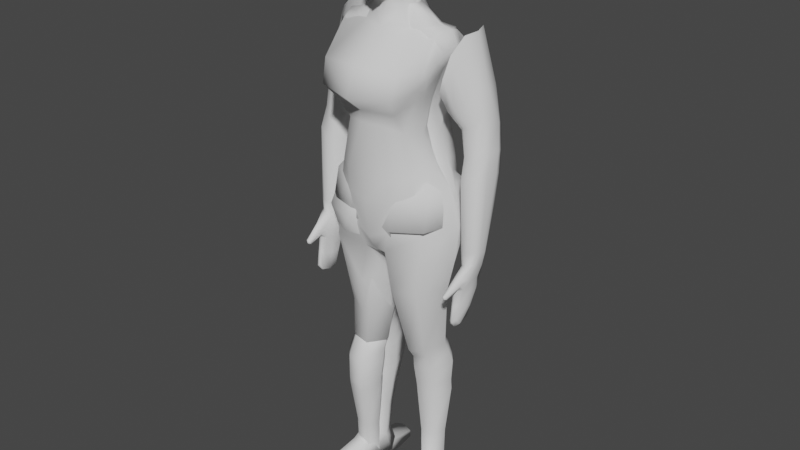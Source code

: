 # Source: player.blend  (saved by Blender 2.90.8; exported with 4.5.12 LTS)
import bpy
from mathutils import Matrix  # noqa: F401  (used for matrix-valued properties, if any)

bpy.ops.wm.read_factory_settings(use_empty=True)
scene = bpy.context.scene
scene.name = 'Scene'

# ---- collections
col_collection = bpy.data.collections.new('Collection'); scene.collection.children.link(col_collection)

# ---- materials (node trees are filled in below, after node groups)
mat_material_001 = bpy.data.materials.new('Material.001')
mat_material_001.alpha_threshold = 0.0
mat_material_001.use_transparent_shadow = False
mat_material_001.roughness = 0.5
mat_material_001.specular_intensity = 0.0
mat_material_001.line_color = (0.0, 0.0, 0.0, 1.0)

# ---- material node trees

# ---- world
world_world = bpy.data.worlds.new('World'); scene.world = world_world
world_world.use_nodes = True; world_world.node_tree.nodes.clear()
_N = world_world.node_tree.nodes; _L = world_world.node_tree.links
n0 = _N.new('ShaderNodeOutputWorld'); n0.name = 'World Output'; n0.location = (300, 300)
n1 = _N.new('ShaderNodeBackground'); n1.name = 'Background'; n1.location = (10, 300)
n1.inputs[0].default_value = (0.05088, 0.05088, 0.05088, 1.0)
_L.new(n1.outputs[0], n0.inputs[0])
n0.is_active_output = True
world_world.color = (0.05088, 0.05088, 0.05088)
world_world.use_sun_shadow = False
world_world.sun_shadow_jitter_overblur = 0.0

# ---- meshes
me_cube_002 = bpy.data.meshes.new('Cube.002')
me_cube_002.from_pydata([(0.09848, -0.1433, 0.3725), (0.07758, -0.05275, 0.5908), (0.1229, 0.03001, 0.2014), (0.1224, -0.106, 0.1797), (0.08242, 0.07028, 0.464), (0.06005, -0.1448, 0.3324), (0.0, -0.1687, 0.3403), (0.09497, -0.09825, 0.3064), (0.06536, 0.05768, 0.1932), (0.1168, 0.05342, 0.4314), (0.1234, -0.08287, 0.4028), (0.1509, 0.05558, 0.5849), (0.161, -0.04817, 0.5807), (0.1154, 0.06225, 0.475), (0.01336, -0.07119, -0.1117), (0.126, -0.09029, 0.4328), (0.07302, 0.06483, 0.4236), (0.07417, -0.1408, 0.1739), (0.1306, 0.06181, 0.5404), (0.1448, -0.07279, 0.4968), (0.1349, 0.002655, 0.6052), (0.0, -0.1514, 0.1695), (0.115, -0.03971, 0.2839), (0.0, 0.05885, 0.1973), (0.09209, 0.01793, 0.3108), (0.0, -0.1948, 0.5087), (0.0, 0.06923, 0.5407), (0.0, -0.2248, 0.4208), (0.0, 0.0707, 0.4639), (0.0, 0.04372, 0.6489), (0.0, -0.06964, 0.6353), (0.05228, 0.02626, 0.6509), (0.05264, -0.04945, 0.6394), (0.0, -0.08556, 0.5895), (0.0, 0.06045, 0.5912), (0.0, -0.1709, 0.3747), (0.0, 0.06596, 0.421), (0.1769, 0.1109, 0.01444), (0.1536, -0.0958, 0.006452), (0.0, -0.0677, -0.1056), (0.05975, -0.1295, -0.003817), (0.0, -0.1409, -0.02614), (0.0, 0.1279, 0.02221), (0.1541, 0.0884, -0.09101), (0.1526, -0.1062, -0.07988), (0.2219, -0.01758, -0.08343), (0.03554, -0.1126, -0.07856), (0.0, -0.1146, -0.07521), (0.0, 0.06414, -0.06228), (0.06021, 0.03834, 0.325), (0.2205, -0.004333, 0.0194), (0.0448, 0.009698, -0.4126), (0.1095, 0.04519, 0.5931), (0.1225, -0.1857, 0.4258), (0.127, -0.1678, 0.4982), (0.05973, -0.005811, 0.6454), (0.08532, 0.07272, 0.531), (0.1773, -0.003275, 0.5935), (0.1172, -0.007677, 0.3767), (0.1506, -0.03316, 0.1999), (0.07371, 0.1517, 0.008154), (0.0, 0.04112, 0.3301), (0.05442, 0.08517, -0.09061), (0.0, 0.03063, 0.7036), (0.0, -0.07353, 0.6777), (0.03966, 0.01725, 0.7157), (0.04638, -0.05566, 0.6932), (0.0, 0.07373, 0.7961), (0.05552, -0.01338, 0.7131), (0.008432, -0.03192, -0.1934), (0.1306, 0.06553, -0.1801), (0.136, -0.09146, -0.201), (0.2, -0.02183, -0.1849), (0.06069, -0.1119, -0.2052), (0.04039, 0.08199, -0.18), (0.1272, 0.06264, -0.3998), (0.1321, -0.04127, -0.4242), (0.1673, 0.01658, -0.4057), (0.08098, -0.05659, -0.4284), (0.06693, 0.0772, -0.399), (0.04639, 0.02555, -0.4508), (0.1299, 0.07918, -0.4378), (0.1348, -0.01854, -0.4588), (0.1705, 0.03253, -0.4437), (0.08303, -0.03407, -0.463), (0.0688, 0.09392, -0.437), (0.04258, 0.03658, -0.491), (0.1336, 0.09506, -0.4769), (0.139, -0.01326, -0.5004), (0.1779, 0.04419, -0.4833), (0.08253, -0.03018, -0.505), (0.06701, 0.1111, -0.4759), (0.05098, 0.03952, -0.5659), (0.1314, 0.09736, -0.5576), (0.1361, -0.003326, -0.5706), (0.1705, 0.04741, -0.5597), (0.08627, -0.0201, -0.5734), (0.07256, 0.1131, -0.5579), (0.05003, 0.039, -0.5954), (0.1333, 0.09277, -0.5839), (0.1381, -0.0008927, -0.6024), (0.1737, 0.04613, -0.5886), (0.08656, -0.01647, -0.6062), (0.07237, 0.1075, -0.5834), (0.07639, 0.01805, -0.8768), (0.1298, 0.05447, -0.8631), (0.141, -0.005214, -0.8375), (0.1577, 0.03331, -0.884), (0.1107, -0.02085, -0.8379), (0.09044, 0.05675, -0.8646), (0.06948, 0.03922, -0.9498), (0.1264, 0.0732, -0.9227), (0.1421, -0.0158, -0.9498), (0.1519, 0.05932, -0.9498), (0.1114, -0.03168, -0.9498), (0.08636, 0.07552, -0.9243), (0.132, 0.06171, -0.7489), (0.1621, 0.03221, -0.7489), (0.08674, 0.07095, -0.7496), (0.07014, 0.02732, -0.7534), (0.1356, 0.001903, -0.7556), (0.09729, -0.008088, -0.7572), (0.09221, -0.07182, -0.8964), (0.1491, -0.06169, -0.8803), (0.1684, -0.04916, -0.9142), (0.1171, -0.06738, -0.8805), (0.09069, -0.07209, -0.9498), (0.1485, -0.06181, -0.9498), (0.1681, -0.05831, -0.9498), (0.116, -0.06759, -0.9498), (0.1049, -0.1813, -0.9258), (0.1734, -0.1822, -0.9258), (0.1938, -0.1449, -0.9446), (0.1441, -0.1913, -0.9217), (0.1037, -0.1815, -0.9498), (0.1732, -0.1823, -0.9498), (0.194, -0.1448, -0.9498), (0.1433, -0.1915, -0.9498), (0.1202, 0.04276, 0.429), (0.1309, -0.05307, 0.4213), (0.1851, 0.03655, 0.5471), (0.1898, -0.03076, 0.5439), (0.1349, 0.04964, 0.4623), (0.1451, -0.06207, 0.4582), (0.1607, 0.04774, 0.5093), (0.1677, -0.05283, 0.5066), (0.2, 0.0006357, 0.5542), (0.1236, -0.004331, 0.4015), (0.0, 0.05933, 0.7543), (0.07285, -0.0525, 0.8694), (0.05843, 0.02741, 0.7552), (0.06028, -0.05313, 0.7282), (0.04775, -0.1026, 0.8729), (0.06563, -0.01517, 0.7452), (0.0, -0.1203, 0.6804), (0.02564, -0.1013, 0.6855), (0.0, -0.1269, 0.6974), (0.03777, -0.1108, 0.7047), (0.05891, 0.03883, 0.797), (0.07962, -0.06085, 0.8063), (0.07783, -0.008158, 0.8109), (0.0, -0.1387, 0.7913), (0.05247, -0.116, 0.7957), (0.0, 0.02456, 0.8998), (0.0, -0.06669, 0.9089), (0.04145, 0.003491, 0.9018), (0.04145, -0.04132, 0.9066), (0.0, -0.02861, 0.9048), (0.04145, -0.01881, 0.9039), (0.0, -0.08498, 0.903), (0.04145, -0.07329, 0.9026), (0.0, -0.1204, 0.8792), (0.0, 0.05432, 0.8728), (0.06179, 0.0257, 0.8752), (0.06933, -0.01364, 0.8785), (0.1559, -0.001357, 0.4826), (0.0, 0.1191, 0.125), (0.1663, 0.08491, 0.1304), (0.1381, -0.09934, 0.1176), (0.0, -0.156, 0.09711), (0.07282, -0.1383, 0.1059), (0.1935, -0.01348, 0.1291), (0.0763, 0.1308, 0.1231)], [], [(181, 177, 2, 59), (17, 5, 6, 21), (19, 15, 143, 145), (18, 11, 140, 144), (52, 11, 18, 56), (144, 142, 13, 18), (28, 4, 16, 36), (3, 7, 5, 17), (59, 22, 7, 3), (32, 30, 33, 1), (31, 29, 63, 65), (40, 41, 47, 46), (180, 179, 41, 40), (60, 37, 43, 62), (45, 43, 37, 50), (47, 39, 14, 46), (19, 54, 53, 15), (31, 55, 20, 52), (14, 62, 74, 69), (12, 57, 20, 1), (44, 45, 50, 38), (55, 31, 65, 68), (58, 9, 138, 147), (146, 140, 11, 57), (15, 10, 139, 143), (2, 24, 22, 59), (178, 181, 59, 3), (8, 49, 24, 2), (56, 18, 13, 4), (53, 27, 35, 0), (180, 178, 3, 17), (54, 25, 27, 53), (23, 61, 49, 8), (52, 34, 29, 31), (26, 56, 4, 28), (57, 11, 52, 20), (69, 73, 46, 14), (55, 32, 1, 20), (4, 13, 9, 16), (61, 36, 16, 49), (49, 16, 9, 24), (46, 44, 38, 40), (34, 52, 56, 26), (24, 9, 58, 22), (39, 48, 62, 14), (15, 53, 0, 10), (22, 58, 10, 7), (62, 48, 42, 60), (182, 177, 37, 60), (1, 33, 25, 54), (12, 1, 54, 19), (7, 10, 0, 5), (182, 176, 23, 8), (68, 65, 150, 153), (153, 151, 66, 68), (66, 64, 30, 32), (68, 66, 32, 55), (5, 0, 35, 6), (51, 78, 73, 69), (78, 76, 71, 73), (73, 71, 44, 46), (45, 44, 71, 72), (62, 43, 70, 74), (72, 70, 43, 45), (83, 81, 75, 77), (77, 76, 82, 83), (74, 70, 75, 79), (72, 71, 76, 77), (77, 75, 70, 72), (69, 74, 79, 51), (85, 81, 87, 91), (86, 90, 84, 80), (51, 79, 85, 80), (84, 82, 76, 78), (80, 84, 78, 51), (79, 75, 81, 85), (95, 93, 87, 89), (89, 88, 94, 95), (83, 82, 88, 89), (89, 87, 81, 83), (80, 85, 91, 86), (90, 88, 82, 84), (97, 93, 99, 103), (98, 102, 96, 92), (86, 91, 97, 92), (96, 94, 88, 90), (92, 96, 90, 86), (91, 87, 93, 97), (119, 118, 109, 104), (117, 116, 99, 101), (95, 94, 100, 101), (101, 99, 93, 95), (92, 97, 103, 98), (102, 100, 94, 96), (109, 105, 111, 115), (114, 112, 127, 129), (121, 120, 100, 102), (119, 121, 102, 98), (118, 116, 105, 109), (117, 120, 106, 107), (114, 110, 113, 112), (110, 115, 111, 113), (122, 125, 108, 104), (113, 111, 105, 107), (104, 109, 115, 110), (104, 110, 126, 122), (98, 103, 118, 119), (107, 105, 116, 117), (108, 106, 120, 121), (104, 108, 121, 119), (103, 99, 116, 118), (101, 100, 120, 117), (128, 124, 132, 136), (129, 127, 135, 137), (133, 131, 123, 125), (107, 106, 123, 124), (110, 114, 129, 126), (113, 107, 124, 128), (125, 123, 106, 108), (128, 127, 112, 113), (134, 137, 133, 130), (132, 131, 135, 136), (137, 135, 131, 133), (130, 133, 125, 122), (126, 129, 137, 134), (124, 123, 131, 132), (136, 135, 127, 128), (122, 126, 134, 130), (145, 141, 12, 19), (57, 12, 141, 146), (142, 138, 9, 13), (147, 139, 10, 58), (160, 159, 151, 153), (157, 151, 159, 162), (65, 63, 148, 150), (162, 161, 156, 157), (157, 156, 154, 155), (157, 155, 66, 151), (155, 154, 64, 66), (174, 149, 159, 160), (173, 172, 163, 165), (152, 149, 166, 170), (153, 150, 158, 160), (150, 148, 67, 158), (168, 165, 163, 167), (166, 168, 167, 164), (166, 164, 169, 170), (152, 171, 161, 162), (174, 173, 165, 168), (168, 166, 149, 174), (158, 67, 172, 173), (162, 159, 149, 152), (170, 169, 171, 152), (160, 158, 173, 174), (139, 147, 175), (145, 143, 175), (144, 140, 175), (146, 141, 175), (140, 146, 175), (141, 145, 175), (138, 142, 175), (147, 138, 175), (142, 144, 175), (143, 139, 175), (60, 42, 176, 182), (8, 2, 177, 182), (40, 38, 178, 180), (38, 50, 181, 178), (17, 21, 179, 180), (50, 37, 177, 181)])
me_cube_002.polygons.foreach_set('use_smooth', [True] * 170)
me_cube_002.materials.append(mat_material_001)
me_cube_002.use_remesh_preserve_volume = False
me_cube_002.use_remesh_preserve_attributes = False
me_cube_002.use_mirror_vertex_groups = False
me_cube_002.update()
me_cube_001 = bpy.data.meshes.new('Cube.001')
me_cube_001.from_pydata([(1.655, 0.5689, 2.411), (2.382, 0.7408, 2.727), (1.276, 1.034, 3.497), (1.34, -0.2433, 3.447), (1.735, 0.8215, 4.868), (1.791, 0.05532, 4.817), (1.416, 1.032, 3.866), (1.486, -0.3114, 3.86), (1.574, 0.9588, 4.38), (1.629, -0.2265, 4.408), (2.487, 0.639, 2.13), (1.746, 0.5846, 1.838), (1.914, 0.3814, 4.874), (1.374, 0.3825, 3.165), (2.332, 0.08029, 2.934), (1.87, -0.02005, 2.712), (2.434, 0.5769, 2.801), (1.636, 0.4351, 2.443), (2.408, 0.2949, 2.872), (1.715, 0.1436, 2.56), (1.798, 0.5255, 1.265), (2.526, 0.5654, 1.595), (2.081, -0.04967, 2.755), (2.026, 0.764, 2.503), (2.386, 0.01249, 2.199), (1.918, -0.008642, 1.993), (2.526, 0.4751, 2.166), (1.716, 0.4604, 1.842), (2.482, 0.212, 2.179), (1.779, 0.1748, 1.893), (2.39, 0.2092, -0.7304), (2.024, 0.03297, -0.779), (2.126, -0.05582, 2.023), (2.135, 0.7217, 1.944), (2.418, -0.1736, 1.675), (1.96, -0.1831, 1.442), (2.562, 0.3701, 1.636), (1.768, 0.3794, 1.27), (2.516, 0.05985, 1.652), (1.826, 0.03912, 1.327), (2.185, -0.2418, 1.473), (2.182, 0.6748, 1.383), (2.421, -0.2008, -0.5843), (2.192, -0.2809, -0.6373), (2.43, 0.1131, -0.6921), (2.025, -0.05113, -0.7545), (2.441, -0.06194, -0.6403), (2.09, -0.2216, -0.6953), (2.041, 0.05627, -1.342), (2.279, 0.1515, -1.331), (2.296, -0.2924, -0.6099), (2.198, 0.1879, -0.7979), (2.313, 0.1887, -1.072), (2.011, 0.04632, -1.027), (2.408, -0.3893, -0.9228), (2.244, -1.037, -1.142), (2.343, 0.04223, -1.036), (2.001, -0.1581, -1.05), (2.399, -0.2155, -0.9784), (2.054, -0.4206, -0.9942), (2.213, -0.1221, -2.074), (2.045, -0.1776, -2.085), (2.177, -1.062, -1.138), (2.033, 0.1519, -1.12), (2.317, -0.4414, -1.175), (2.121, -0.5799, -1.2), (2.366, 0.005013, -1.295), (2.08, -0.1913, -1.312), (2.385, -0.2525, -1.239), (2.075, -0.4574, -1.24), (2.19, -0.6198, -0.8539), (2.321, -0.5712, -0.8644), (2.196, -0.6129, -1.231), (2.071, 0.1262, -1.372), (2.242, -0.5859, -1.968), (2.134, -0.6903, -1.969), (2.237, -0.3459, -2.127), (2.057, -0.4115, -2.17), (2.272, -0.4953, -2.104), (2.102, -0.6313, -2.124), (2.204, -0.5986, -2.166), (2.177, -0.4007, -2.213), (2.197, -0.718, -1.995), (2.116, -0.108, -2.124), (2.138, -0.584, -0.8638), (2.269, -0.626, -0.83), (2.361, -0.6101, -0.9834), (2.118, -0.6277, -1.002), (2.295, -0.5951, -1.085), (2.16, -0.6497, -1.123), (2.114, -0.6085, -1.1), (2.208, -0.655, -1.147), (2.146, -1.03, -1.156), (2.21, -1.06, -1.133), (2.246, -1.022, -1.2), (2.178, -1.051, -1.208), (2.142, -1.022, -1.198), (2.21, -1.05, -1.212), (2.247, -0.9847, -1.236), (2.152, -0.9992, -1.259), (2.14, -0.9898, -1.224), (2.188, -0.9963, -1.271), (2.093, 0.009105, -1.748), (2.069, -0.3014, -1.741), (2.043, -0.06067, -1.713), (2.196, -0.6654, -1.613), (2.281, -0.5136, -1.572), (2.333, -0.1704, -1.711), (2.243, 0.01469, -1.703), (2.36, -0.3739, -1.671), (2.128, -0.6351, -1.585), (2.088, -0.5444, -1.682), (1.461, 0.3834, 2.87), (2.273, 0.3825, 3.558), (1.982, -0.1315, 3.414), (1.946, 0.8707, 3.417), (1.737, -0.2033, 3.183), (1.704, 0.9329, 3.209), (2.194, 0.1068, 3.568), (2.181, 0.7546, 3.612), (1.533, -0.1457, 3.022), (1.517, 0.9339, 3.068), (1.937, 0.01717, -0.442), (2.293, -0.2784, -0.2954), (2.138, -0.2602, -0.3226), (2.494, -0.0384, -0.2989), (2.489, 0.1402, -0.3404), (2.184, 0.2421, -0.458), (1.941, 0.1025, -0.4612), (2.016, -0.1625, -0.3887), (2.441, 0.242, -0.3756), (2.458, -0.1782, -0.2529)], [], [(33, 11, 0, 23), (29, 25, 15, 19), (18, 14, 24, 28), (23, 1, 10, 33), (17, 0, 11, 27), (32, 24, 14, 22), (27, 11, 20, 37), (40, 34, 24, 32), (36, 21, 10, 26), (29, 27, 37, 39), (32, 25, 35, 40), (38, 36, 26, 28), (28, 26, 16, 18), (22, 15, 25, 32), (19, 17, 27, 29), (26, 10, 1, 16), (123, 131, 34, 40), (126, 130, 21, 36), (129, 122, 45, 47), (123, 124, 43, 50), (125, 126, 36, 38), (127, 128, 20, 41), (33, 10, 21, 41), (28, 24, 34, 38), (39, 35, 25, 29), (41, 20, 11, 33), (56, 52, 30, 44), (47, 45, 57, 59), (69, 65, 89, 90), (58, 56, 44, 46), (63, 53, 31, 51), (86, 88, 64, 54), (122, 128, 31, 45), (127, 130, 30, 51), (125, 131, 42, 46), (129, 124, 35, 39), (50, 43, 70, 85), (68, 66, 56, 58), (73, 48, 53, 63), (47, 59, 87, 84), (58, 54, 64, 68), (63, 52, 49, 73), (72, 64, 88, 91), (45, 31, 53, 57), (51, 30, 52, 63), (46, 42, 54, 58), (111, 110, 65, 69), (109, 106, 74, 78), (102, 108, 60, 83), (103, 104, 61, 77), (105, 106, 64, 72), (107, 108, 49, 66), (59, 57, 67, 69), (66, 49, 52, 56), (84, 70, 43, 47), (57, 53, 48, 67), (81, 77, 61, 83), (80, 79, 77, 81), (82, 75, 79, 80), (74, 82, 80, 78), (78, 80, 81, 76), (76, 81, 83, 60), (102, 104, 48, 73), (109, 107, 66, 68), (105, 110, 75, 82), (111, 103, 77, 79), (87, 90, 100, 96), (90, 89, 99, 100), (92, 62, 70, 84), (101, 99, 89, 91), (85, 70, 62, 93), (86, 71, 55, 94), (54, 42, 71, 86), (85, 71, 42, 50), (91, 89, 65, 72), (59, 69, 90, 87), (93, 62, 95, 97), (96, 95, 62, 92), (97, 95, 99, 101), (100, 99, 95, 96), (97, 94, 55, 93), (101, 98, 94, 97), (91, 88, 98, 101), (84, 87, 96, 92), (94, 98, 88, 86), (93, 55, 71, 85), (79, 75, 110, 111), (68, 64, 106, 109), (73, 49, 108, 102), (67, 48, 104, 103), (82, 74, 106, 105), (76, 60, 108, 107), (83, 61, 104, 102), (78, 76, 107, 109), (72, 65, 110, 105), (69, 67, 103, 111), (114, 118, 5, 9), (8, 4, 119, 115), (13, 2, 121, 112), (7, 3, 120, 116), (113, 119, 4, 12), (117, 121, 2, 6), (9, 7, 116, 114), (12, 5, 118, 113), (115, 117, 6, 8), (112, 120, 3, 13), (17, 112, 121, 0), (0, 121, 117, 23), (23, 117, 115, 1), (1, 115, 119, 16), (16, 119, 113, 18), (18, 113, 118, 14), (14, 118, 114, 22), (22, 114, 116, 15), (15, 116, 120, 19), (19, 120, 112, 17), (50, 42, 131, 123), (44, 30, 130, 126), (39, 37, 122, 129), (40, 35, 124, 123), (46, 44, 126, 125), (51, 31, 128, 127), (37, 20, 128, 122), (41, 21, 130, 127), (38, 34, 131, 125), (47, 43, 124, 129)])
me_cube_001.polygons.foreach_set('use_smooth', [True] * 126)
me_cube_001.materials.append(mat_material_001)
me_cube_001.use_remesh_preserve_volume = False
me_cube_001.use_remesh_preserve_attributes = False
me_cube_001.use_mirror_vertex_groups = False
me_cube_001.update()
me_1_upper_leg = bpy.data.meshes.new('1-upper-leg')
me_1_upper_leg.from_pydata([(0.08732, 0.0357, -0.1069), (-0.06691, -0.1109, 0.01444), (-0.04359, 0.0958, 0.006452), (0.1072, 0.03047, -0.07868), (0.05025, 0.1295, -0.003817), (0.1025, 0.1213, -0.01106), (0.1008, -0.105, 0.01972), (-0.04412, -0.0884, -0.09101), (-0.04262, 0.1062, -0.07988), (-0.1119, 0.01758, -0.08343), (0.07446, 0.1126, -0.07856), (0.1041, 0.1058, -0.07101), (0.1009, -0.06129, -0.0585), (-0.1105, 0.004333, 0.0194), (0.06423, -0.009256, -0.468), (0.03629, -0.1517, 0.008154), (0.05558, -0.08517, -0.09061), (0.1016, 0.03192, -0.1934), (-0.02061, -0.06553, -0.1801), (-0.026, 0.09146, -0.201), (-0.08995, 0.02183, -0.1849), (0.04931, 0.1119, -0.2052), (0.06961, -0.08199, -0.18), (-0.02329, -0.06547, -0.4544), (-0.02843, 0.04486, -0.4803), (-0.06586, -0.01657, -0.4606), (0.02582, 0.06113, -0.4848), (0.04074, -0.08092, -0.4535), (0.002204, -0.02268, -0.5027), (0.002204, -0.02268, -0.5027), (0.002204, -0.02268, -0.5027), (0.002204, -0.02268, -0.5027), (0.002204, -0.02268, -0.5027), (0.002204, -0.02268, -0.5027), (0.09728, -0.09961, 0.1053), (-0.0476, -0.0805, 0.1097), (-0.02902, 0.09094, 0.09903), (0.09786, 0.1276, 0.08036), (0.03954, 0.1177, 0.09362), (-0.06168, 0.009551, 0.1123), (0.03253, -0.1094, 0.1088), (0.1007, 0.0151, 0.09737), (0.02989, 0.006798, 0.1159), (0.11, 0.0119, 0.0004393)], [], [(4, 5, 11, 10), (38, 37, 5, 4), (15, 1, 7, 16), (9, 7, 1, 13), (11, 3, 0, 10), (0, 16, 22, 17), (8, 9, 13, 2), (17, 21, 10, 0), (10, 8, 2, 4), (3, 12, 16, 0), (16, 12, 6, 15), (40, 35, 1, 15), (14, 26, 21, 17), (26, 24, 19, 21), (21, 19, 8, 10), (9, 8, 19, 20), (16, 7, 18, 22), (20, 18, 7, 9), (22, 18, 23, 27), (20, 19, 24, 25), (25, 23, 18, 20), (17, 22, 27, 14), (26, 14, 33, 29), (23, 25, 30, 32), (25, 24, 31, 30), (24, 26, 29, 31), (27, 23, 32, 28), (14, 27, 28, 33), (15, 6, 34, 40), (4, 2, 36, 38), (2, 13, 39, 36), (13, 1, 35, 39), (42, 41, 37, 38), (43, 41, 34, 6), (5, 37, 41, 43), (40, 34, 41, 42), (40, 42, 39, 35), (38, 36, 39, 42), (5, 43, 3, 11), (6, 12, 3, 43)])
me_1_upper_leg.polygons.foreach_set('use_smooth', [True] * 40)
me_1_upper_leg.materials.append(mat_material_001)
me_1_upper_leg.use_remesh_preserve_volume = False
me_1_upper_leg.use_remesh_preserve_attributes = False
me_1_upper_leg.use_mirror_vertex_groups = False
me_1_upper_leg.update()
me_0_torso = bpy.data.meshes.new('0-torso')
me_0_torso.from_pydata([(-0.09848, 0.1433, 0.3725), (-0.07758, 0.05275, 0.5908), (-0.1229, -0.03001, 0.2014), (-0.1224, 0.106, 0.1797), (-0.08242, -0.07028, 0.464), (-0.06006, 0.1448, 0.3324), (-5.496e-08, 0.1687, 0.3403), (-0.09497, 0.09825, 0.3064), (-0.06536, -0.05768, 0.1932), (-0.1168, -0.05342, 0.4314), (-0.1234, 0.08287, 0.4028), (-0.1509, -0.05558, 0.5849), (-0.161, 0.04817, 0.5807), (-0.1154, -0.06225, 0.475), (-0.01852, 0.06115, -0.103), (-0.126, 0.09029, 0.4328), (-0.07302, -0.06483, 0.4236), (-0.07417, 0.1408, 0.1739), (-0.1306, -0.06181, 0.5404), (-0.1448, 0.07279, 0.4968), (-0.1349, -0.002656, 0.6052), (-4.933e-08, 0.1514, 0.1695), (-0.115, 0.03971, 0.2839), (1.918e-08, -0.05885, 0.1973), (-0.09209, -0.01793, 0.3108), (-6.346e-08, 0.1948, 0.5087), (2.256e-08, -0.06923, 0.5407), (-7.323e-08, 0.2248, 0.4208), (2.304e-08, -0.0707, 0.4639), (1.425e-08, -0.04372, 0.6489), (-2.269e-08, 0.06964, 0.6353), (-0.05228, -0.02626, 0.6509), (-0.05264, 0.04945, 0.6394), (-2.788e-08, 0.08556, 0.5895), (1.97e-08, -0.06045, 0.5912), (-5.569e-08, 0.1709, 0.3747), (2.149e-08, -0.06596, 0.421), (-0.1722, -0.1042, 0.02208), (-0.1508, 0.09218, 0.01404), (-2.206e-08, 0.0677, -0.1056), (-0.06095, 0.1226, -0.002661), (-4.591e-08, 0.1409, -0.02614), (4.168e-08, -0.1279, 0.02221), (-0.03331, 0.1111, -0.07556), (-3.734e-08, 0.1146, -0.07521), (2.09e-08, -0.06414, -0.06228), (-0.06021, -0.03834, 0.325), (-0.206, 0.00283, 0.02313), (-0.1095, -0.04519, 0.5931), (-0.1225, 0.1857, 0.4258), (-0.127, 0.1678, 0.4982), (-0.05973, 0.005811, 0.6454), (-0.08532, -0.07272, 0.531), (-0.1773, 0.003275, 0.5935), (-0.1172, 0.007677, 0.3767), (-0.1506, 0.03316, 0.1999), (-0.07395, -0.14, 0.009376), (1.34e-08, -0.04112, 0.3301), (-0.04934, -0.07778, -0.08355), (9.98e-09, -0.03063, 0.7036), (-2.396e-08, 0.07353, 0.6777), (-0.03966, -0.01725, 0.7157), (-0.04638, 0.05566, 0.6932), (2.403e-08, -0.07373, 0.7961), (-0.05552, 0.01338, 0.7131), (-0.1202, -0.04276, 0.429), (-0.1309, 0.05307, 0.4213), (-0.1851, -0.03655, 0.5471), (-0.1898, 0.03076, 0.5439), (-0.1349, -0.04964, 0.4623), (-0.1451, 0.06207, 0.4582), (-0.1607, -0.04774, 0.5093), (-0.1677, 0.05283, 0.5066), (-0.2, -0.0006358, 0.5542), (-0.1236, 0.004331, 0.4015), (1.933e-08, -0.05933, 0.7543), (-0.07285, 0.0525, 0.8694), (-0.05843, -0.02741, 0.7552), (-0.06028, 0.05313, 0.7282), (-0.04775, 0.1026, 0.8729), (-0.06563, 0.01517, 0.7452), (-3.92e-08, 0.1203, 0.6804), (-0.02564, 0.1013, 0.6855), (-4.135e-08, 0.1269, 0.6974), (-0.03777, 0.1108, 0.7047), (-0.05891, -0.03883, 0.797), (-0.07962, 0.06085, 0.8063), (-0.07783, 0.008158, 0.8109), (-4.518e-08, 0.1387, 0.7913), (-0.05247, 0.116, 0.7957), (8.004e-09, -0.02456, 0.8998), (-2.173e-08, 0.06669, 0.9089), (-0.04145, -0.003491, 0.9018), (-0.04145, 0.04132, 0.9066), (-9.322e-09, 0.02861, 0.9048), (-0.04145, 0.01881, 0.9039), (-2.769e-08, 0.08498, 0.903), (-0.04145, 0.07329, 0.9026), (-3.922e-08, 0.1204, 0.8792), (1.77e-08, -0.05432, 0.8728), (-0.06179, -0.0257, 0.8752), (-0.06933, 0.01364, 0.8785), (-0.1559, 0.001357, 0.4826), (3.881e-08, -0.1191, 0.125), (-0.1663, -0.08491, 0.1304), (-0.1381, 0.09934, 0.1176), (-5.082e-08, 0.156, 0.09711), (-0.07282, 0.1383, 0.1059), (-0.1935, 0.01348, 0.1291), (-0.0763, -0.1308, 0.1231), (-0.07176, -0.006223, -0.002665)], [], [(108, 104, 2, 55), (17, 5, 6, 21), (19, 15, 70, 72), (18, 11, 67, 71), (48, 11, 18, 52), (71, 69, 13, 18), (28, 4, 16, 36), (3, 7, 5, 17), (55, 22, 7, 3), (32, 30, 33, 1), (31, 29, 59, 61), (40, 41, 44, 43), (107, 106, 41, 40), (44, 39, 14, 43), (19, 50, 49, 15), (31, 51, 20, 48), (12, 53, 20, 1), (51, 31, 61, 64), (54, 9, 65, 74), (73, 67, 11, 53), (15, 10, 66, 70), (2, 24, 22, 55), (105, 108, 55, 3), (8, 46, 24, 2), (52, 18, 13, 4), (49, 27, 35, 0), (107, 105, 3, 17), (50, 25, 27, 49), (23, 57, 46, 8), (48, 34, 29, 31), (26, 52, 4, 28), (53, 11, 48, 20), (51, 32, 1, 20), (4, 13, 9, 16), (57, 36, 16, 46), (46, 16, 9, 24), (34, 48, 52, 26), (24, 9, 54, 22), (39, 45, 58, 14), (15, 49, 0, 10), (22, 54, 10, 7), (58, 45, 42, 56), (109, 104, 37, 56), (1, 33, 25, 50), (12, 1, 50, 19), (7, 10, 0, 5), (109, 103, 23, 8), (64, 61, 77, 80), (80, 78, 62, 64), (62, 60, 30, 32), (64, 62, 32, 51), (5, 0, 35, 6), (72, 68, 12, 19), (53, 12, 68, 73), (69, 65, 9, 13), (74, 66, 10, 54), (87, 86, 78, 80), (84, 78, 86, 89), (61, 59, 75, 77), (89, 88, 83, 84), (84, 83, 81, 82), (84, 82, 62, 78), (82, 81, 60, 62), (101, 76, 86, 87), (100, 99, 90, 92), (79, 76, 93, 97), (80, 77, 85, 87), (77, 75, 63, 85), (95, 92, 90, 94), (93, 95, 94, 91), (93, 91, 96, 97), (79, 98, 88, 89), (101, 100, 92, 95), (95, 93, 76, 101), (85, 63, 99, 100), (89, 86, 76, 79), (97, 96, 98, 79), (87, 85, 100, 101), (66, 74, 102), (72, 70, 102), (71, 67, 102), (73, 68, 102), (67, 73, 102), (68, 72, 102), (65, 69, 102), (74, 65, 102), (69, 71, 102), (70, 66, 102), (56, 42, 103, 109), (8, 2, 104, 109), (40, 38, 105, 107), (38, 47, 108, 105), (17, 21, 106, 107), (47, 37, 104, 108), (47, 38, 40, 110), (37, 47, 110, 56), (40, 43, 14, 110), (58, 56, 110, 14)])
me_0_torso.polygons.foreach_set('use_smooth', [True] * 98)
me_0_torso.materials.append(mat_material_001)
me_0_torso.use_remesh_preserve_volume = False
me_0_torso.use_remesh_preserve_attributes = False
me_0_torso.use_mirror_vertex_groups = False
me_0_torso.update()
me_2_leg = bpy.data.meshes.new('2-leg')
me_2_leg.from_pydata([(0.05817, -0.00338, -0.003574), (-0.02426, -0.05632, 0.009208), (-0.02431, 0.03998, -0.017), (-0.06436, -0.01027, 0.003383), (0.01898, 0.05434, -0.02061), (0.03604, -0.07088, 0.01008), (0.05659, -0.01923, -0.04173), (-0.02691, -0.07286, -0.02878), (-0.03181, 0.02486, -0.04975), (-0.06752, -0.02621, -0.03468), (0.01994, 0.04038, -0.05398), (0.03418, -0.0876, -0.0279), (0.06039, -0.03026, -0.08195), (-0.03064, -0.08874, -0.06784), (-0.03599, 0.01958, -0.09134), (-0.07493, -0.03787, -0.07427), (0.02044, 0.0365, -0.09595), (0.03596, -0.1048, -0.06687), (0.05199, -0.0332, -0.1569), (-0.02843, -0.09104, -0.1486), (-0.03315, 0.009644, -0.1615), (-0.06755, -0.04109, -0.1506), (0.0167, 0.02642, -0.1644), (0.03041, -0.1067, -0.1488), (0.05294, -0.03268, -0.1864), (-0.03028, -0.08645, -0.1749), (-0.03517, 0.007211, -0.1933), (-0.07076, -0.03981, -0.1795), (0.01642, 0.02279, -0.1971), (0.0306, -0.1012, -0.1744), (0.02658, -0.01174, -0.4678), (-0.02685, -0.04815, -0.454), (-0.03799, 0.01153, -0.4285), (-0.05469, -0.02699, -0.475), (-0.007746, 0.02717, -0.4289), (0.01254, -0.05043, -0.4556), (0.03349, -0.0329, -0.5407), (-0.02339, -0.06688, -0.5137), (-0.03918, 0.02211, -0.5407), (-0.04895, -0.053, -0.5407), (-0.008464, 0.038, -0.5407), (0.01661, -0.0692, -0.5152), (-0.02903, -0.05539, -0.3399), (-0.05912, -0.0259, -0.3398), (0.01623, -0.06463, -0.3406), (0.03284, -0.021, -0.3443), (-0.03266, 0.004415, -0.3465), (0.005686, 0.01441, -0.3482), (0.01076, 0.07813, -0.4874), (-0.04616, 0.068, -0.4713), (-0.06546, 0.05547, -0.5052), (-0.01415, 0.0737, -0.4715), (0.01228, 0.0784, -0.5407), (-0.04549, 0.06812, -0.5407), (-0.06513, 0.06463, -0.5407), (-0.01298, 0.07391, -0.5407), (-0.001953, 0.1876, -0.5167), (-0.07047, 0.1886, -0.5168), (-0.09081, 0.1512, -0.5356), (-0.04113, 0.1976, -0.5127), (-0.0007247, 0.1879, -0.5407), (-0.07025, 0.1886, -0.5407), (-0.09099, 0.1512, -0.5407), (-0.04032, 0.1978, -0.5407), (-0.000253, 0.003716, 0.02288), (-0.000253, 0.003716, 0.02288), (-0.000253, 0.003716, 0.02288), (-0.000253, 0.003716, 0.02288), (-0.000253, 0.003716, 0.02288), (-0.000253, 0.003716, 0.02288)], [], [(9, 7, 1, 3), (3, 2, 8, 9), (11, 7, 13, 17), (12, 16, 10, 6), (0, 5, 11, 6), (10, 8, 2, 4), (6, 10, 4, 0), (5, 1, 7, 11), (21, 19, 13, 15), (15, 14, 20, 21), (9, 8, 14, 15), (15, 13, 7, 9), (6, 11, 17, 12), (16, 14, 8, 10), (23, 19, 25, 29), (24, 28, 22, 18), (12, 17, 23, 18), (22, 20, 14, 16), (18, 22, 16, 12), (17, 13, 19, 23), (45, 44, 35, 30), (43, 42, 25, 27), (21, 20, 26, 27), (27, 25, 19, 21), (18, 23, 29, 24), (28, 26, 20, 22), (35, 31, 37, 41), (40, 38, 53, 55), (47, 46, 26, 28), (45, 47, 28, 24), (44, 42, 31, 35), (43, 46, 32, 33), (40, 36, 39, 38), (36, 41, 37, 39), (48, 51, 34, 30), (39, 37, 31, 33), (30, 35, 41, 36), (30, 36, 52, 48), (24, 29, 44, 45), (33, 31, 42, 43), (34, 32, 46, 47), (30, 34, 47, 45), (29, 25, 42, 44), (27, 26, 46, 43), (54, 50, 58, 62), (55, 53, 61, 63), (59, 57, 49, 51), (33, 32, 49, 50), (36, 40, 55, 52), (39, 33, 50, 54), (51, 49, 32, 34), (54, 53, 38, 39), (60, 63, 59, 56), (58, 57, 61, 62), (63, 61, 57, 59), (56, 59, 51, 48), (52, 55, 63, 60), (50, 49, 57, 58), (62, 61, 53, 54), (48, 52, 60, 56), (2, 3, 66, 67), (4, 2, 67, 65), (1, 5, 64, 68), (5, 0, 69, 64), (0, 4, 65, 69), (3, 1, 68, 66)])
me_2_leg.polygons.foreach_set('use_smooth', [True] * 66)
me_2_leg.materials.append(mat_material_001)
me_2_leg.use_remesh_preserve_volume = False
me_2_leg.use_remesh_preserve_attributes = False
me_2_leg.use_mirror_vertex_groups = False
me_2_leg.update()

# ---- objects
ob_body = bpy.data.objects.new('body', me_cube_002)
ob_cube_002 = bpy.data.objects.new('Cube.002', me_cube_001)
ob_1_upper_leg = bpy.data.objects.new('1-upper-leg', me_1_upper_leg)
ob_0_torso = bpy.data.objects.new('0-torso', me_0_torso)
ob_2_leg = bpy.data.objects.new('2-leg', me_2_leg)

# ---- transforms, parenting, visibility, modifiers, constraints
ob_body.location = (0.0, 0.0, 1.001)
ob_body.lineart.crease_threshold = 0.0
_m = ob_body.modifiers.new('Mirror', 'MIRROR')
_m.use_clip = True
ob_cube_002.location = (0.0, 0.0, 1.001)
ob_cube_002.scale = (0.1213, 0.1213, 0.1213)
ob_cube_002.lineart.crease_threshold = 0.0
_m = ob_cube_002.modifiers.new('Mirror', 'MIRROR')
_m.use_clip = True
ob_1_upper_leg.location = (-0.11, -9.617e-09, 1.001)
ob_1_upper_leg.lineart.crease_threshold = 0.0
ob_0_torso.location = (0.0, 0.0, 1.001)
ob_0_torso.lineart.crease_threshold = 0.0
_m = ob_0_torso.modifiers.new('Mirror', 'MIRROR')
_m.use_clip = True
ob_2_leg.location = (-0.1071, -9.359e-09, 0.5408)
ob_2_leg.lineart.crease_threshold = 0.0

# ---- collection membership
col_collection.objects.link(ob_body)
col_collection.objects.link(ob_cube_002)
col_collection.objects.link(ob_1_upper_leg)
col_collection.objects.link(ob_0_torso)
col_collection.objects.link(ob_2_leg)

# ---- scene / render settings (as saved in the file)
scene.frame_start = 1; scene.frame_end = 250; scene.frame_set(0)
scene.render.engine = 'BLENDER_EEVEE_NEXT'
scene.cycles.use_denoising = False
scene.cycles.samples = 128
scene.cycles.sampling_pattern = 'TABULATED_SOBOL'
scene.cycles.use_adaptive_sampling = False
scene.cycles.use_light_tree = False
scene.view_settings.view_transform = 'Filmic'
bpy.context.view_layer.update()

# ---- added for rendering (the .blend has no active camera and no usable light): camera, sun
cam_auto = bpy.data.cameras.new('AutoCamera')
cam_auto.lens = 50.0
cam_auto.sensor_width = 36.0
cam_auto.clip_end = 1000.0
ob_auto_camera = bpy.data.objects.new('AutoCamera', cam_auto)
scene.collection.objects.link(ob_auto_camera)
ob_auto_camera.location = (1.90384, -2.28461, 2.47786)
ob_auto_camera.rotation_euler = (1.09748, -7.21219e-08, 0.694738)
scene.camera = ob_auto_camera
light_auto_sun = bpy.data.lights.new('AutoSun', 'SUN')
light_auto_sun.energy = 3.0
light_auto_sun.angle = 0.0523599
ob_auto_sun = bpy.data.objects.new('AutoSun', light_auto_sun)
scene.collection.objects.link(ob_auto_sun)
ob_auto_sun.rotation_euler = (0.872665, 0.174533, 0.523599)
bpy.context.view_layer.update()
